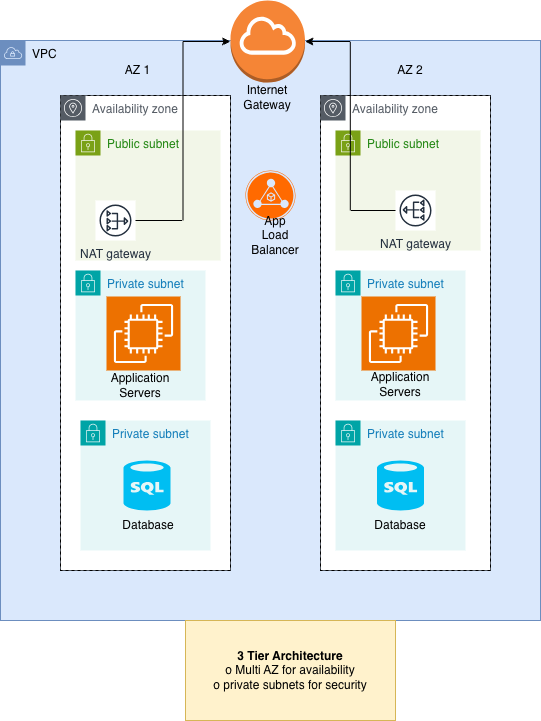

The diagram above was exported from draw.io. Its source (the exported page's mxGraphModel, read from the mxfile embedded in the PNG):
<mxGraphModel dx="1298" dy="864" grid="1" gridSize="10" guides="1" tooltips="1" connect="1" arrows="1" fold="1" page="1" pageScale="1" pageWidth="850" pageHeight="1100" math="0" shadow="0">
  <root>
    <mxCell id="0" />
    <mxCell id="1" parent="0" />
    <mxCell id="NH7owttTXlxbpNTE1ksK-1" parent="1" style="sketch=0;outlineConnect=0;html=1;whiteSpace=wrap;fontSize=12;fontStyle=0;shape=mxgraph.aws4.group;grIcon=mxgraph.aws4.group_vpc;strokeColor=#6c8ebf;fillColor=#dae8fc;verticalAlign=top;align=left;spacingLeft=30;dashed=0;" value="VPC" vertex="1">
      <mxGeometry height="580" width="540" x="90" y="130" as="geometry" />
    </mxCell>
    <mxCell id="NH7owttTXlxbpNTE1ksK-6" parent="1" style="rounded=0;whiteSpace=wrap;html=1;direction=south;" value="" vertex="1">
      <mxGeometry height="475" width="170" x="150" y="185" as="geometry" />
    </mxCell>
    <mxCell id="NH7owttTXlxbpNTE1ksK-7" parent="1" style="rounded=0;whiteSpace=wrap;html=1;direction=south;" value="" vertex="1">
      <mxGeometry height="475" width="170" x="410" y="185" as="geometry" />
    </mxCell>
    <mxCell id="NH7owttTXlxbpNTE1ksK-8" parent="1" style="sketch=0;outlineConnect=0;gradientColor=none;html=1;whiteSpace=wrap;fontSize=12;fontStyle=0;shape=mxgraph.aws4.group;grIcon=mxgraph.aws4.group_availability_zone;strokeColor=#545B64;fillColor=none;verticalAlign=top;align=left;spacingLeft=30;fontColor=#545B64;dashed=1;" value="Availability zone" vertex="1">
      <mxGeometry height="475" width="170" x="150" y="185" as="geometry" />
    </mxCell>
    <mxCell id="NH7owttTXlxbpNTE1ksK-9" parent="1" style="sketch=0;outlineConnect=0;gradientColor=none;html=1;whiteSpace=wrap;fontSize=12;fontStyle=0;shape=mxgraph.aws4.group;grIcon=mxgraph.aws4.group_availability_zone;strokeColor=#545B64;fillColor=none;verticalAlign=top;align=left;spacingLeft=30;fontColor=#545B64;dashed=1;" value="Availability zone" vertex="1">
      <mxGeometry height="475" width="170" x="410" y="185" as="geometry" />
    </mxCell>
    <mxCell id="NH7owttTXlxbpNTE1ksK-11" parent="1" style="points=[[0,0],[0.25,0],[0.5,0],[0.75,0],[1,0],[1,0.25],[1,0.5],[1,0.75],[1,1],[0.75,1],[0.5,1],[0.25,1],[0,1],[0,0.75],[0,0.5],[0,0.25]];outlineConnect=0;gradientColor=none;html=1;whiteSpace=wrap;fontSize=12;fontStyle=0;container=1;pointerEvents=0;collapsible=0;recursiveResize=0;shape=mxgraph.aws4.group;grIcon=mxgraph.aws4.group_security_group;grStroke=0;strokeColor=#7AA116;fillColor=#F2F6E8;verticalAlign=top;align=left;spacingLeft=30;fontColor=#248814;dashed=0;" value="Public subnet" vertex="1">
      <mxGeometry height="130" width="145" x="165" y="220" as="geometry" />
    </mxCell>
    <mxCell id="NH7owttTXlxbpNTE1ksK-32" parent="NH7owttTXlxbpNTE1ksK-11" style="sketch=0;outlineConnect=0;fontColor=#232F3E;gradientColor=none;strokeColor=#232F3E;fillColor=#ffffff;dashed=0;verticalLabelPosition=bottom;verticalAlign=top;align=center;html=1;fontSize=12;fontStyle=0;aspect=fixed;shape=mxgraph.aws4.resourceIcon;resIcon=mxgraph.aws4.nat_gateway;" value="NAT gateway" vertex="1">
      <mxGeometry height="40" width="40" x="20" y="70" as="geometry" />
    </mxCell>
    <mxCell id="NH7owttTXlxbpNTE1ksK-12" parent="1" style="points=[[0,0],[0.25,0],[0.5,0],[0.75,0],[1,0],[1,0.25],[1,0.5],[1,0.75],[1,1],[0.75,1],[0.5,1],[0.25,1],[0,1],[0,0.75],[0,0.5],[0,0.25]];outlineConnect=0;gradientColor=none;html=1;whiteSpace=wrap;fontSize=12;fontStyle=0;container=1;pointerEvents=0;collapsible=0;recursiveResize=0;shape=mxgraph.aws4.group;grIcon=mxgraph.aws4.group_security_group;grStroke=0;strokeColor=#7AA116;fillColor=#F2F6E8;verticalAlign=top;align=left;spacingLeft=30;fontColor=#248814;dashed=0;" value="Public subnet" vertex="1">
      <mxGeometry height="120" width="145" x="425" y="220" as="geometry" />
    </mxCell>
    <mxCell id="NH7owttTXlxbpNTE1ksK-13" parent="1" style="points=[[0,0],[0.25,0],[0.5,0],[0.75,0],[1,0],[1,0.25],[1,0.5],[1,0.75],[1,1],[0.75,1],[0.5,1],[0.25,1],[0,1],[0,0.75],[0,0.5],[0,0.25]];outlineConnect=0;gradientColor=none;html=1;whiteSpace=wrap;fontSize=12;fontStyle=0;container=1;pointerEvents=0;collapsible=0;recursiveResize=0;shape=mxgraph.aws4.group;grIcon=mxgraph.aws4.group_security_group;grStroke=0;strokeColor=#00A4A6;fillColor=#E6F6F7;verticalAlign=top;align=left;spacingLeft=30;fontColor=#147EBA;dashed=0;" value="Private subnet" vertex="1">
      <mxGeometry height="130" width="130" x="165" y="360" as="geometry" />
    </mxCell>
    <mxCell id="NH7owttTXlxbpNTE1ksK-27" parent="NH7owttTXlxbpNTE1ksK-13" style="sketch=0;points=[[0,0,0],[0.25,0,0],[0.5,0,0],[0.75,0,0],[1,0,0],[0,1,0],[0.25,1,0],[0.5,1,0],[0.75,1,0],[1,1,0],[0,0.25,0],[0,0.5,0],[0,0.75,0],[1,0.25,0],[1,0.5,0],[1,0.75,0]];outlineConnect=0;fontColor=#232F3E;fillColor=#ED7100;strokeColor=#ffffff;dashed=0;verticalLabelPosition=bottom;verticalAlign=top;align=center;html=1;fontSize=12;fontStyle=0;aspect=fixed;shape=mxgraph.aws4.resourceIcon;resIcon=mxgraph.aws4.ec2;" value="" vertex="1">
      <mxGeometry height="74" width="74" x="31" y="26" as="geometry" />
    </mxCell>
    <mxCell id="NH7owttTXlxbpNTE1ksK-14" parent="1" style="points=[[0,0],[0.25,0],[0.5,0],[0.75,0],[1,0],[1,0.25],[1,0.5],[1,0.75],[1,1],[0.75,1],[0.5,1],[0.25,1],[0,1],[0,0.75],[0,0.5],[0,0.25]];outlineConnect=0;gradientColor=none;html=1;whiteSpace=wrap;fontSize=12;fontStyle=0;container=1;pointerEvents=0;collapsible=0;recursiveResize=0;shape=mxgraph.aws4.group;grIcon=mxgraph.aws4.group_security_group;grStroke=0;strokeColor=#00A4A6;fillColor=#E6F6F7;verticalAlign=top;align=left;spacingLeft=30;fontColor=#147EBA;dashed=0;" value="Private subnet" vertex="1">
      <mxGeometry height="130" width="130" x="425" y="360" as="geometry" />
    </mxCell>
    <mxCell id="NH7owttTXlxbpNTE1ksK-28" parent="NH7owttTXlxbpNTE1ksK-14" style="sketch=0;points=[[0,0,0],[0.25,0,0],[0.5,0,0],[0.75,0,0],[1,0,0],[0,1,0],[0.25,1,0],[0.5,1,0],[0.75,1,0],[1,1,0],[0,0.25,0],[0,0.5,0],[0,0.75,0],[1,0.25,0],[1,0.5,0],[1,0.75,0]];outlineConnect=0;fontColor=#232F3E;fillColor=#ED7100;strokeColor=#ffffff;dashed=0;verticalLabelPosition=bottom;verticalAlign=top;align=center;html=1;fontSize=12;fontStyle=0;aspect=fixed;shape=mxgraph.aws4.resourceIcon;resIcon=mxgraph.aws4.ec2;" value="" vertex="1">
      <mxGeometry height="74" width="74" x="26" y="26" as="geometry" />
    </mxCell>
    <mxCell id="NH7owttTXlxbpNTE1ksK-30" parent="NH7owttTXlxbpNTE1ksK-14" style="text;html=1;whiteSpace=wrap;strokeColor=none;fillColor=none;align=center;verticalAlign=middle;rounded=0;" value="Application Servers" vertex="1">
      <mxGeometry height="20" width="80" x="25" y="104" as="geometry" />
    </mxCell>
    <mxCell id="NH7owttTXlxbpNTE1ksK-17" parent="1" style="text;html=1;whiteSpace=wrap;strokeColor=none;fillColor=none;align=center;verticalAlign=middle;rounded=0;" value="AZ 1" vertex="1">
      <mxGeometry height="40" width="75" x="190" y="140" as="geometry" />
    </mxCell>
    <mxCell id="NH7owttTXlxbpNTE1ksK-21" parent="1" style="text;html=1;whiteSpace=wrap;strokeColor=none;fillColor=none;align=center;verticalAlign=middle;rounded=0;" value="AZ 2" vertex="1">
      <mxGeometry height="40" width="80" x="460" y="140" as="geometry" />
    </mxCell>
    <mxCell id="NH7owttTXlxbpNTE1ksK-24" parent="1" style="points=[[0,0],[0.25,0],[0.5,0],[0.75,0],[1,0],[1,0.25],[1,0.5],[1,0.75],[1,1],[0.75,1],[0.5,1],[0.25,1],[0,1],[0,0.75],[0,0.5],[0,0.25]];outlineConnect=0;gradientColor=none;html=1;whiteSpace=wrap;fontSize=12;fontStyle=0;container=1;pointerEvents=0;collapsible=0;recursiveResize=0;shape=mxgraph.aws4.group;grIcon=mxgraph.aws4.group_security_group;grStroke=0;strokeColor=#00A4A6;fillColor=#E6F6F7;verticalAlign=top;align=left;spacingLeft=30;fontColor=#147EBA;dashed=0;" value="Private subnet" vertex="1">
      <mxGeometry height="130" width="130" x="170" y="510" as="geometry" />
    </mxCell>
    <mxCell id="NH7owttTXlxbpNTE1ksK-36" parent="NH7owttTXlxbpNTE1ksK-24" style="verticalLabelPosition=bottom;html=1;verticalAlign=top;align=center;strokeColor=none;fillColor=#00BEF2;shape=mxgraph.azure.sql_database;" value="" vertex="1">
      <mxGeometry height="50" width="47" x="43" y="40" as="geometry" />
    </mxCell>
    <mxCell id="NH7owttTXlxbpNTE1ksK-39" parent="NH7owttTXlxbpNTE1ksK-24" style="text;html=1;whiteSpace=wrap;strokeColor=none;fillColor=none;align=center;verticalAlign=middle;rounded=0;" value="Database&lt;span style=&quot;color: rgba(0, 0, 0, 0); font-family: monospace; font-size: 0px; text-align: start; text-wrap-mode: nowrap;&quot;&gt;%3CmxGraphModel%3E%3Croot%3E%3CmxCell%20id%3D%220%22%2F%3E%3CmxCell%20id%3D%221%22%20parent%3D%220%22%2F%3E%3CmxCell%20id%3D%222%22%20parent%3D%221%22%20style%3D%22verticalLabelPosition%3Dbottom%3Bhtml%3D1%3BverticalAlign%3Dtop%3Balign%3Dcenter%3BstrokeColor%3Dnone%3BfillColor%3D%2300BEF2%3Bshape%3Dmxgraph.azure.sql_database%3B%22%20value%3D%22%22%20vertex%3D%221%22%3E%3CmxGeometry%20height%3D%2250%22%20width%3D%2247%22%20x%3D%22213%22%20y%3D%22550%22%20as%3D%22geometry%22%2F%3E%3C%2FmxCell%3E%3C%2Froot%3E%3C%2FmxGraphModel%3E&lt;/span&gt;" vertex="1">
      <mxGeometry height="30" width="60" x="37.5" y="90" as="geometry" />
    </mxCell>
    <mxCell id="NH7owttTXlxbpNTE1ksK-25" parent="1" style="points=[[0,0],[0.25,0],[0.5,0],[0.75,0],[1,0],[1,0.25],[1,0.5],[1,0.75],[1,1],[0.75,1],[0.5,1],[0.25,1],[0,1],[0,0.75],[0,0.5],[0,0.25]];outlineConnect=0;gradientColor=none;html=1;whiteSpace=wrap;fontSize=12;fontStyle=0;container=1;pointerEvents=0;collapsible=0;recursiveResize=0;shape=mxgraph.aws4.group;grIcon=mxgraph.aws4.group_security_group;grStroke=0;strokeColor=#00A4A6;fillColor=#E6F6F7;verticalAlign=top;align=left;spacingLeft=30;fontColor=#147EBA;dashed=0;" value="Private subnet" vertex="1">
      <mxGeometry height="130" width="130" x="425" y="510" as="geometry" />
    </mxCell>
    <mxCell id="NH7owttTXlxbpNTE1ksK-38" parent="NH7owttTXlxbpNTE1ksK-25" style="verticalLabelPosition=bottom;html=1;verticalAlign=top;align=center;strokeColor=none;fillColor=#00BEF2;shape=mxgraph.azure.sql_database;" value="" vertex="1">
      <mxGeometry height="50" width="47" x="41.5" y="40" as="geometry" />
    </mxCell>
    <mxCell id="NH7owttTXlxbpNTE1ksK-29" parent="1" style="text;html=1;whiteSpace=wrap;strokeColor=none;fillColor=none;align=center;verticalAlign=middle;rounded=0;" value="Application Servers" vertex="1">
      <mxGeometry height="30" width="90" x="185" y="460" as="geometry" />
    </mxCell>
    <mxCell id="NH7owttTXlxbpNTE1ksK-33" parent="1" style="sketch=0;outlineConnect=0;fontColor=#232F3E;gradientColor=none;strokeColor=#232F3E;fillColor=#ffffff;dashed=0;verticalLabelPosition=bottom;verticalAlign=top;align=center;html=1;fontSize=12;fontStyle=0;aspect=fixed;shape=mxgraph.aws4.resourceIcon;resIcon=mxgraph.aws4.nat_gateway;direction=west;" value="NAT gateway" vertex="1">
      <mxGeometry height="40" width="40" x="485" y="280" as="geometry" />
    </mxCell>
    <mxCell id="NH7owttTXlxbpNTE1ksK-26" parent="1" style="points=[];aspect=fixed;html=1;align=center;shadow=0;dashed=0;fillColor=#FF6A00;strokeColor=none;shape=mxgraph.alibaba_cloud.alb_application_load_balancer_02;" value="" vertex="1">
      <mxGeometry height="50" width="50" x="335" y="260" as="geometry" />
    </mxCell>
    <mxCell id="NH7owttTXlxbpNTE1ksK-34" parent="1" style="text;html=1;whiteSpace=wrap;strokeColor=none;fillColor=none;align=center;verticalAlign=middle;rounded=0;" value="App&lt;div&gt;Load Balancer&lt;/div&gt;" vertex="1">
      <mxGeometry height="30" width="60" x="334.5" y="310" as="geometry" />
    </mxCell>
    <mxCell id="NH7owttTXlxbpNTE1ksK-40" parent="1" style="text;html=1;whiteSpace=wrap;strokeColor=none;fillColor=none;align=center;verticalAlign=middle;rounded=0;" value="Database&lt;span style=&quot;color: rgba(0, 0, 0, 0); font-family: monospace; font-size: 0px; text-align: start; text-wrap-mode: nowrap;&quot;&gt;%3CmxGraphModel%3E%3Croot%3E%3CmxCell%20id%3D%220%22%2F%3E%3CmxCell%20id%3D%221%22%20parent%3D%220%22%2F%3E%3CmxCell%20id%3D%222%22%20parent%3D%221%22%20style%3D%22verticalLabelPosition%3Dbottom%3Bhtml%3D1%3BverticalAlign%3Dtop%3Balign%3Dcenter%3BstrokeColor%3Dnone%3BfillColor%3D%2300BEF2%3Bshape%3Dmxgraph.azure.sql_database%3B%22%20value%3D%22%22%20vertex%3D%221%22%3E%3CmxGeometry%20height%3D%2250%22%20width%3D%2247%22%20x%3D%22213%22%20y%3D%22550%22%20as%3D%22geometry%22%2F%3E%3C%2FmxCell%3E%3C%2Froot%3E%3C%2FmxGraphModel%3E&lt;/span&gt;" vertex="1">
      <mxGeometry height="30" width="60" x="460" y="600" as="geometry" />
    </mxCell>
    <mxCell id="NH7owttTXlxbpNTE1ksK-41" parent="1" style="outlineConnect=0;dashed=0;verticalLabelPosition=bottom;verticalAlign=top;align=center;html=1;shape=mxgraph.aws3.internet_gateway;fillColor=#F58536;gradientColor=none;" value="" vertex="1">
      <mxGeometry height="82" width="74.5" x="320" y="90" as="geometry" />
    </mxCell>
    <mxCell id="NH7owttTXlxbpNTE1ksK-42" parent="1" style="text;html=1;whiteSpace=wrap;strokeColor=none;fillColor=none;align=center;verticalAlign=middle;rounded=0;" value="Internet Gateway" vertex="1">
      <mxGeometry height="30" width="60" x="327.25" y="172" as="geometry" />
    </mxCell>
    <mxCell id="NH7owttTXlxbpNTE1ksK-43" parent="1" style="rounded=0;whiteSpace=wrap;html=1;fillColor=#fff2cc;strokeColor=#d6b656;" value="&lt;b&gt;3 Tier Architecture&lt;/b&gt;&lt;div&gt;o Multi AZ for availability&lt;/div&gt;&lt;div&gt;o private subnets for security&lt;/div&gt;" vertex="1">
      <mxGeometry height="100" width="210" x="275" y="710" as="geometry" />
    </mxCell>
    <mxCell id="NH7owttTXlxbpNTE1ksK-46" edge="1" parent="1" source="NH7owttTXlxbpNTE1ksK-32" style="edgeStyle=orthogonalEdgeStyle;rounded=0;orthogonalLoop=1;jettySize=auto;html=1;entryX=0;entryY=0.5;entryDx=0;entryDy=0;entryPerimeter=0;" target="NH7owttTXlxbpNTE1ksK-41">
      <mxGeometry relative="1" as="geometry" />
    </mxCell>
    <mxCell id="NH7owttTXlxbpNTE1ksK-47" edge="1" parent="1" source="NH7owttTXlxbpNTE1ksK-33" style="edgeStyle=orthogonalEdgeStyle;rounded=0;orthogonalLoop=1;jettySize=auto;html=1;entryX=1;entryY=0.5;entryDx=0;entryDy=0;entryPerimeter=0;" target="NH7owttTXlxbpNTE1ksK-41">
      <mxGeometry relative="1" as="geometry" />
    </mxCell>
  </root>
</mxGraphModel>